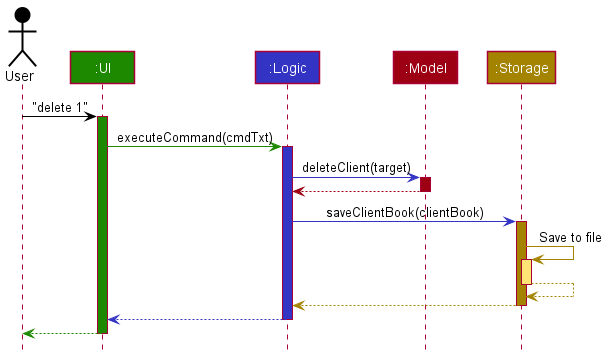

The diagram above was rendered by PlantUML. Its source (embedded in the PNG):
@startuml
!include style.puml

Actor User as user USER_COLOR
Participant ":UI" as ui UI_COLOR
Participant ":Logic" as logic LOGIC_COLOR
Participant ":Model" as model MODEL_COLOR
Participant ":Storage" as storage STORAGE_COLOR

user -[USER_COLOR]> ui : "delete 1"
activate ui UI_COLOR

ui -[UI_COLOR]> logic : executeCommand(cmdTxt)
activate logic LOGIC_COLOR

logic -[LOGIC_COLOR]> model : deleteClient(target)
activate model MODEL_COLOR

model -[MODEL_COLOR]-> logic
deactivate model

logic -[LOGIC_COLOR]> storage : saveClientBook(clientBook)
activate storage STORAGE_COLOR

storage -[STORAGE_COLOR]> storage : Save to file
activate storage STORAGE_COLOR_T1
storage --[STORAGE_COLOR]> storage
deactivate storage

storage --[STORAGE_COLOR]> logic
deactivate storage

logic --[LOGIC_COLOR]> ui
deactivate logic

ui--[UI_COLOR]> user
deactivate ui
@enduml